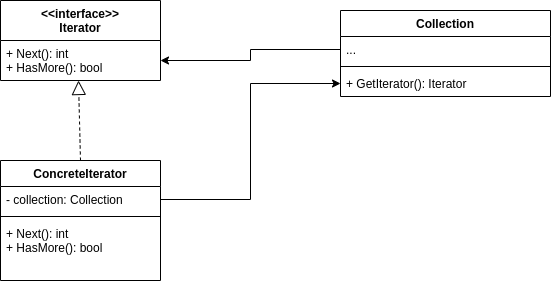

The diagram above was exported from draw.io. Its source (the exported page's mxGraphModel, read from the mxfile embedded in the PNG):
<mxGraphModel dx="1422" dy="816" grid="1" gridSize="10" guides="1" tooltips="1" connect="1" arrows="1" fold="1" page="1" pageScale="1" pageWidth="850" pageHeight="1100" math="0" shadow="0">
  <root>
    <mxCell id="0" />
    <mxCell id="1" parent="0" />
    <mxCell id="qlUSMysFWM1D_4MUwueN-6" value="Collection" style="swimlane;fontStyle=1;align=center;verticalAlign=top;childLayout=stackLayout;horizontal=1;startSize=26;horizontalStack=0;resizeParent=1;resizeParentMax=0;resizeLast=0;collapsible=1;marginBottom=0;" vertex="1" parent="1">
      <mxGeometry x="470" y="70" width="210" height="86" as="geometry" />
    </mxCell>
    <mxCell id="qlUSMysFWM1D_4MUwueN-7" value="..." style="text;strokeColor=none;fillColor=none;align=left;verticalAlign=top;spacingLeft=4;spacingRight=4;overflow=hidden;rotatable=0;points=[[0,0.5],[1,0.5]];portConstraint=eastwest;" vertex="1" parent="qlUSMysFWM1D_4MUwueN-6">
      <mxGeometry y="26" width="210" height="26" as="geometry" />
    </mxCell>
    <mxCell id="qlUSMysFWM1D_4MUwueN-8" value="" style="line;strokeWidth=1;fillColor=none;align=left;verticalAlign=middle;spacingTop=-1;spacingLeft=3;spacingRight=3;rotatable=0;labelPosition=right;points=[];portConstraint=eastwest;" vertex="1" parent="qlUSMysFWM1D_4MUwueN-6">
      <mxGeometry y="52" width="210" height="8" as="geometry" />
    </mxCell>
    <mxCell id="qlUSMysFWM1D_4MUwueN-9" value="+ GetIterator(): Iterator" style="text;strokeColor=none;fillColor=none;align=left;verticalAlign=top;spacingLeft=4;spacingRight=4;overflow=hidden;rotatable=0;points=[[0,0.5],[1,0.5]];portConstraint=eastwest;" vertex="1" parent="qlUSMysFWM1D_4MUwueN-6">
      <mxGeometry y="60" width="210" height="26" as="geometry" />
    </mxCell>
    <mxCell id="qlUSMysFWM1D_4MUwueN-10" value="ConcreteIterator" style="swimlane;fontStyle=1;align=center;verticalAlign=top;childLayout=stackLayout;horizontal=1;startSize=26;horizontalStack=0;resizeParent=1;resizeParentMax=0;resizeLast=0;collapsible=1;marginBottom=0;" vertex="1" parent="1">
      <mxGeometry x="130" y="220" width="160" height="120" as="geometry" />
    </mxCell>
    <mxCell id="qlUSMysFWM1D_4MUwueN-11" value="- collection: Collection" style="text;strokeColor=none;fillColor=none;align=left;verticalAlign=top;spacingLeft=4;spacingRight=4;overflow=hidden;rotatable=0;points=[[0,0.5],[1,0.5]];portConstraint=eastwest;" vertex="1" parent="qlUSMysFWM1D_4MUwueN-10">
      <mxGeometry y="26" width="160" height="26" as="geometry" />
    </mxCell>
    <mxCell id="qlUSMysFWM1D_4MUwueN-12" value="" style="line;strokeWidth=1;fillColor=none;align=left;verticalAlign=middle;spacingTop=-1;spacingLeft=3;spacingRight=3;rotatable=0;labelPosition=right;points=[];portConstraint=eastwest;" vertex="1" parent="qlUSMysFWM1D_4MUwueN-10">
      <mxGeometry y="52" width="160" height="8" as="geometry" />
    </mxCell>
    <mxCell id="qlUSMysFWM1D_4MUwueN-13" value="+ Next(): int&#10;+ HasMore(): bool" style="text;strokeColor=none;fillColor=none;align=left;verticalAlign=top;spacingLeft=4;spacingRight=4;overflow=hidden;rotatable=0;points=[[0,0.5],[1,0.5]];portConstraint=eastwest;" vertex="1" parent="qlUSMysFWM1D_4MUwueN-10">
      <mxGeometry y="60" width="160" height="60" as="geometry" />
    </mxCell>
    <mxCell id="qlUSMysFWM1D_4MUwueN-14" value="" style="endArrow=block;dashed=1;endFill=0;endSize=12;html=1;exitX=0.5;exitY=0;exitDx=0;exitDy=0;" edge="1" parent="1" source="qlUSMysFWM1D_4MUwueN-10">
      <mxGeometry width="160" relative="1" as="geometry">
        <mxPoint x="340" y="420" as="sourcePoint" />
        <mxPoint x="208" y="140" as="targetPoint" />
      </mxGeometry>
    </mxCell>
    <mxCell id="qlUSMysFWM1D_4MUwueN-16" style="edgeStyle=orthogonalEdgeStyle;rounded=0;orthogonalLoop=1;jettySize=auto;html=1;exitX=1;exitY=0.5;exitDx=0;exitDy=0;entryX=0;entryY=0.5;entryDx=0;entryDy=0;" edge="1" parent="1" source="qlUSMysFWM1D_4MUwueN-11" target="qlUSMysFWM1D_4MUwueN-9">
      <mxGeometry relative="1" as="geometry" />
    </mxCell>
    <mxCell id="qlUSMysFWM1D_4MUwueN-18" style="edgeStyle=orthogonalEdgeStyle;rounded=0;orthogonalLoop=1;jettySize=auto;html=1;exitX=0;exitY=0.5;exitDx=0;exitDy=0;entryX=1;entryY=0.5;entryDx=0;entryDy=0;" edge="1" parent="1" source="qlUSMysFWM1D_4MUwueN-7" target="qlUSMysFWM1D_4MUwueN-5">
      <mxGeometry relative="1" as="geometry" />
    </mxCell>
    <mxCell id="qlUSMysFWM1D_4MUwueN-2" value="&lt;&lt;interface&gt;&gt;&#10;Iterator" style="swimlane;fontStyle=1;align=center;verticalAlign=top;childLayout=stackLayout;horizontal=1;startSize=40;horizontalStack=0;resizeParent=1;resizeParentMax=0;resizeLast=0;collapsible=1;marginBottom=0;" vertex="1" parent="1">
      <mxGeometry x="130" y="60" width="160" height="80" as="geometry" />
    </mxCell>
    <mxCell id="qlUSMysFWM1D_4MUwueN-5" value="+ Next(): int&#10;+ HasMore(): bool" style="text;strokeColor=none;fillColor=none;align=left;verticalAlign=top;spacingLeft=4;spacingRight=4;overflow=hidden;rotatable=0;points=[[0,0.5],[1,0.5]];portConstraint=eastwest;" vertex="1" parent="qlUSMysFWM1D_4MUwueN-2">
      <mxGeometry y="40" width="160" height="40" as="geometry" />
    </mxCell>
  </root>
</mxGraphModel>